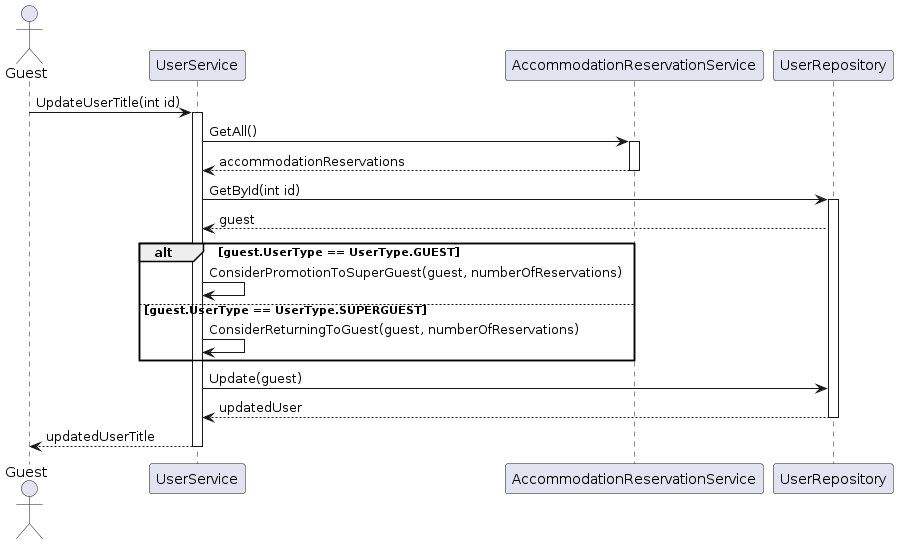

The diagram above was rendered by PlantUML. Its source (embedded in the PNG):
@startuml
actor Guest
participant "UserService" as US
participant "AccommodationReservationService" as ARS
participant "UserRepository" as UR

Guest -> US:  UpdateUserTitle(int id)
activate US
US -> ARS ++: GetAll()
ARS --> US: accommodationReservations
deactivate ARS
US -> UR: GetById(int id)
activate UR
UR --> US: guest
alt guest.UserType == UserType.GUEST
    US -> US: ConsiderPromotionToSuperGuest(guest, numberOfReservations)
else guest.UserType == UserType.SUPERGUEST
    US -> US: ConsiderReturningToGuest(guest, numberOfReservations)
end
US -> UR: Update(guest)
UR --> US: updatedUser
deactivate UR
US --> Guest: updatedUserTitle
deactivate US
@enduml